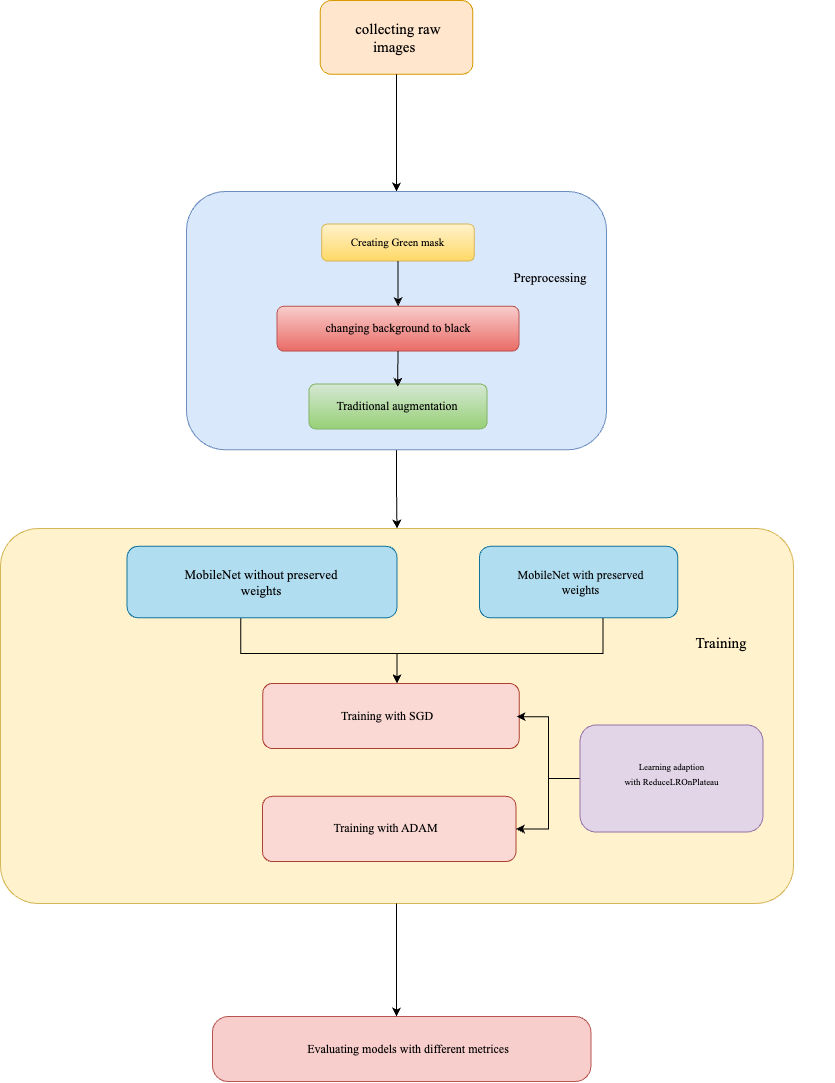

The diagram above was exported from draw.io. Its source (the exported page's mxGraphModel, read from the mxfile embedded in the PNG):
<mxGraphModel dx="622" dy="415" grid="0" gridSize="10" guides="1" tooltips="1" connect="1" arrows="1" fold="1" page="0" pageScale="1" pageWidth="850" pageHeight="1100" math="0" shadow="0">
  <root>
    <mxCell id="0" />
    <mxCell id="1" parent="0" />
    <mxCell id="bcgh5ZxtagJqaGgvcW0s-73" value="" style="group" vertex="1" connectable="0" parent="1">
      <mxGeometry x="291" y="1081" width="378.45" height="65" as="geometry" />
    </mxCell>
    <mxCell id="bcgh5ZxtagJqaGgvcW0s-71" value="" style="rounded=1;whiteSpace=wrap;html=1;fillColor=#f8cecc;strokeColor=#b85450;arcSize=24;" vertex="1" parent="bcgh5ZxtagJqaGgvcW0s-73">
      <mxGeometry width="378.45" height="65" as="geometry" />
    </mxCell>
    <mxCell id="bcgh5ZxtagJqaGgvcW0s-72" value="&lt;font face=&quot;Times New Roman&quot;&gt;Evaluating models with different metrices&lt;/font&gt;" style="text;html=1;align=center;verticalAlign=middle;whiteSpace=wrap;rounded=0;" vertex="1" parent="bcgh5ZxtagJqaGgvcW0s-73">
      <mxGeometry x="42.05" y="16.25" width="308.3666666666667" height="32.5" as="geometry" />
    </mxCell>
    <mxCell id="bcgh5ZxtagJqaGgvcW0s-30" value="" style="group" vertex="1" connectable="0" parent="1">
      <mxGeometry x="398.6363636363636" y="65" width="152.72727272727272" height="73.8" as="geometry" />
    </mxCell>
    <mxCell id="bcgh5ZxtagJqaGgvcW0s-1" value="" style="rounded=1;whiteSpace=wrap;html=1;fillColor=#ffe6cc;strokeColor=#d79b00;" vertex="1" parent="bcgh5ZxtagJqaGgvcW0s-30">
      <mxGeometry width="152.72727272727272" height="73.8" as="geometry" />
    </mxCell>
    <mxCell id="bcgh5ZxtagJqaGgvcW0s-2" value="&lt;font style=&quot;font-size: 15px;&quot; face=&quot;Times New Roman&quot;&gt;&amp;nbsp;collecting raw images&amp;nbsp;&lt;/font&gt;" style="text;html=1;align=center;verticalAlign=middle;whiteSpace=wrap;rounded=0;" vertex="1" parent="bcgh5ZxtagJqaGgvcW0s-30">
      <mxGeometry x="25.454545454545453" y="18.45" width="101.81818181818181" height="36.9" as="geometry" />
    </mxCell>
    <mxCell id="bcgh5ZxtagJqaGgvcW0s-70" style="edgeStyle=orthogonalEdgeStyle;rounded=0;orthogonalLoop=1;jettySize=auto;html=1;exitX=0.5;exitY=1;exitDx=0;exitDy=0;entryX=0.5;entryY=0;entryDx=0;entryDy=0;" edge="1" parent="1" source="bcgh5ZxtagJqaGgvcW0s-1" target="bcgh5ZxtagJqaGgvcW0s-11">
      <mxGeometry relative="1" as="geometry" />
    </mxCell>
    <mxCell id="bcgh5ZxtagJqaGgvcW0s-89" style="edgeStyle=orthogonalEdgeStyle;rounded=0;orthogonalLoop=1;jettySize=auto;html=1;exitX=0.5;exitY=1;exitDx=0;exitDy=0;entryX=0.5;entryY=0;entryDx=0;entryDy=0;" edge="1" parent="1" source="bcgh5ZxtagJqaGgvcW0s-11" target="bcgh5ZxtagJqaGgvcW0s-41">
      <mxGeometry relative="1" as="geometry" />
    </mxCell>
    <mxCell id="bcgh5ZxtagJqaGgvcW0s-11" value="" style="rounded=1;whiteSpace=wrap;html=1;fillColor=#dae8fc;strokeColor=#6c8ebf;" vertex="1" parent="1">
      <mxGeometry x="265" y="256" width="420" height="258.3" as="geometry" />
    </mxCell>
    <mxCell id="bcgh5ZxtagJqaGgvcW0s-26" value="" style="group" vertex="1" connectable="0" parent="1">
      <mxGeometry x="266.5" y="264" width="420" height="258.3" as="geometry" />
    </mxCell>
    <mxCell id="bcgh5ZxtagJqaGgvcW0s-10" value="&lt;p&gt;&lt;font style=&quot;font-size: 13px;&quot; face=&quot;Times New Roman&quot;&gt;Preprocessing&lt;/font&gt;&lt;/p&gt;" style="text;html=1;align=center;verticalAlign=middle;whiteSpace=wrap;rounded=0;" vertex="1" parent="bcgh5ZxtagJqaGgvcW0s-26">
      <mxGeometry x="324.54545454545456" y="61.50427826086956" width="76.36363636363636" height="33.69130434782608" as="geometry" />
    </mxCell>
    <mxCell id="bcgh5ZxtagJqaGgvcW0s-12" value="&lt;font face=&quot;Times New Roman&quot;&gt;Traditional augmentation&lt;/font&gt;" style="rounded=1;whiteSpace=wrap;html=1;fillColor=#d5e8d4;gradientColor=#97d077;strokeColor=#82b366;" vertex="1" parent="bcgh5ZxtagJqaGgvcW0s-26">
      <mxGeometry x="120.9090909090909" y="184.49572173913043" width="178.1818181818182" height="44.92173913043478" as="geometry" />
    </mxCell>
    <mxCell id="bcgh5ZxtagJqaGgvcW0s-19" value="&lt;font face=&quot;Times New Roman&quot;&gt;changing background to black&lt;/font&gt;" style="rounded=1;whiteSpace=wrap;html=1;fillColor=#f8cecc;gradientColor=#ea6b66;strokeColor=#b85450;" vertex="1" parent="bcgh5ZxtagJqaGgvcW0s-26">
      <mxGeometry x="89.0909090909091" y="106.69019999999999" width="241.8181818181818" height="44.9196" as="geometry" />
    </mxCell>
    <mxCell id="bcgh5ZxtagJqaGgvcW0s-23" style="edgeStyle=orthogonalEdgeStyle;rounded=0;orthogonalLoop=1;jettySize=auto;html=1;exitX=0.5;exitY=1;exitDx=0;exitDy=0;" edge="1" parent="bcgh5ZxtagJqaGgvcW0s-26" source="bcgh5ZxtagJqaGgvcW0s-12" target="bcgh5ZxtagJqaGgvcW0s-12">
      <mxGeometry relative="1" as="geometry" />
    </mxCell>
    <mxCell id="bcgh5ZxtagJqaGgvcW0s-29" style="edgeStyle=orthogonalEdgeStyle;rounded=0;orthogonalLoop=1;jettySize=auto;html=1;exitX=0.5;exitY=1;exitDx=0;exitDy=0;entryX=0.498;entryY=0.063;entryDx=0;entryDy=0;entryPerimeter=0;" edge="1" parent="bcgh5ZxtagJqaGgvcW0s-26" source="bcgh5ZxtagJqaGgvcW0s-19" target="bcgh5ZxtagJqaGgvcW0s-12">
      <mxGeometry relative="1" as="geometry" />
    </mxCell>
    <mxCell id="bcgh5ZxtagJqaGgvcW0s-35" value="" style="group" vertex="1" connectable="0" parent="bcgh5ZxtagJqaGgvcW0s-26">
      <mxGeometry x="133.63636363636363" y="24.6" width="152.72727272727272" height="36.9" as="geometry" />
    </mxCell>
    <mxCell id="bcgh5ZxtagJqaGgvcW0s-33" value="" style="rounded=1;whiteSpace=wrap;html=1;fillColor=#fff2cc;gradientColor=#ffd966;strokeColor=#d6b656;" vertex="1" parent="bcgh5ZxtagJqaGgvcW0s-35">
      <mxGeometry width="152.72727272727272" height="36.9" as="geometry" />
    </mxCell>
    <mxCell id="bcgh5ZxtagJqaGgvcW0s-34" value="&lt;font style=&quot;font-size: 11px;&quot; face=&quot;Times New Roman&quot;&gt;Creating Green mask&lt;/font&gt;" style="text;html=1;align=center;verticalAlign=middle;whiteSpace=wrap;rounded=0;" vertex="1" parent="bcgh5ZxtagJqaGgvcW0s-35">
      <mxGeometry x="12.727272727272727" y="9.225" width="127.27272727272727" height="18.45" as="geometry" />
    </mxCell>
    <mxCell id="bcgh5ZxtagJqaGgvcW0s-36" value="" style="edgeStyle=orthogonalEdgeStyle;rounded=0;orthogonalLoop=1;jettySize=auto;html=1;" edge="1" parent="bcgh5ZxtagJqaGgvcW0s-26" source="bcgh5ZxtagJqaGgvcW0s-33" target="bcgh5ZxtagJqaGgvcW0s-19">
      <mxGeometry relative="1" as="geometry" />
    </mxCell>
    <mxCell id="bcgh5ZxtagJqaGgvcW0s-76" value="" style="group" vertex="1" connectable="0" parent="1">
      <mxGeometry x="120" y="585" width="793.0036969696969" height="375" as="geometry" />
    </mxCell>
    <mxCell id="bcgh5ZxtagJqaGgvcW0s-88" value="" style="group" vertex="1" connectable="0" parent="bcgh5ZxtagJqaGgvcW0s-76">
      <mxGeometry x="-41" y="8" width="793.0036969696969" height="375" as="geometry" />
    </mxCell>
    <mxCell id="bcgh5ZxtagJqaGgvcW0s-41" value="" style="rounded=1;whiteSpace=wrap;html=1;fillColor=#fff2cc;strokeColor=#d6b656;arcSize=10;container=0;" vertex="1" parent="bcgh5ZxtagJqaGgvcW0s-88">
      <mxGeometry width="792.9999999999999" height="375" as="geometry" />
    </mxCell>
    <mxCell id="bcgh5ZxtagJqaGgvcW0s-42" value="&lt;p&gt;&lt;font style=&quot;font-size: 15px;&quot; face=&quot;Times New Roman&quot;&gt;Training&lt;/font&gt;&lt;/p&gt;" style="text;html=1;align=center;verticalAlign=middle;whiteSpace=wrap;rounded=0;container=0;" vertex="1" parent="bcgh5ZxtagJqaGgvcW0s-88">
      <mxGeometry x="648.8218787878787" y="89.29192546583852" width="144.1818181818182" height="48.91304347826087" as="geometry" />
    </mxCell>
    <mxCell id="bcgh5ZxtagJqaGgvcW0s-43" value="&lt;span style=&quot;font-family: &amp;quot;Times New Roman&amp;quot;;&quot;&gt;Training with ADAM&amp;nbsp;&amp;nbsp;&lt;/span&gt;" style="rounded=1;whiteSpace=wrap;html=1;fillColor=#fad9d5;strokeColor=#ae4132;container=0;" vertex="1" parent="bcgh5ZxtagJqaGgvcW0s-88">
      <mxGeometry x="262" y="267.86" width="253.46" height="65.21" as="geometry" />
    </mxCell>
    <mxCell id="bcgh5ZxtagJqaGgvcW0s-44" value="&lt;font face=&quot;Times New Roman&quot;&gt;Training with SGD&amp;nbsp;&amp;nbsp;&lt;/font&gt;" style="rounded=1;whiteSpace=wrap;html=1;fillColor=#fad9d5;strokeColor=#ae4132;container=0;" vertex="1" parent="bcgh5ZxtagJqaGgvcW0s-88">
      <mxGeometry x="262.25425" y="154.8928571428571" width="256.4745000000001" height="65.21428571428572" as="geometry" />
    </mxCell>
    <mxCell id="bcgh5ZxtagJqaGgvcW0s-50" value="" style="edgeStyle=orthogonalEdgeStyle;rounded=0;orthogonalLoop=1;jettySize=auto;html=1;" edge="1" parent="bcgh5ZxtagJqaGgvcW0s-88" source="bcgh5ZxtagJqaGgvcW0s-48" target="bcgh5ZxtagJqaGgvcW0s-44">
      <mxGeometry relative="1" as="geometry">
        <Array as="points">
          <mxPoint x="240.30303030303025" y="125" />
          <mxPoint x="396.5" y="125" />
        </Array>
      </mxGeometry>
    </mxCell>
    <mxCell id="bcgh5ZxtagJqaGgvcW0s-66" style="edgeStyle=orthogonalEdgeStyle;rounded=0;orthogonalLoop=1;jettySize=auto;html=1;entryX=0.99;entryY=0.51;entryDx=0;entryDy=0;entryPerimeter=0;" edge="1" parent="bcgh5ZxtagJqaGgvcW0s-88">
      <mxGeometry relative="1" as="geometry">
        <mxPoint x="579.5000000000001" y="249.9494097807758" as="sourcePoint" />
        <mxPoint x="516.1640050000001" y="188.15214285714285" as="targetPoint" />
        <Array as="points">
          <mxPoint x="548" y="250" />
          <mxPoint x="548" y="188" />
        </Array>
      </mxGeometry>
    </mxCell>
    <mxCell id="bcgh5ZxtagJqaGgvcW0s-69" style="edgeStyle=orthogonalEdgeStyle;rounded=0;orthogonalLoop=1;jettySize=auto;html=1;exitX=0;exitY=0.5;exitDx=0;exitDy=0;entryX=1;entryY=0.5;entryDx=0;entryDy=0;" edge="1" parent="bcgh5ZxtagJqaGgvcW0s-88" source="bcgh5ZxtagJqaGgvcW0s-63" target="bcgh5ZxtagJqaGgvcW0s-43">
      <mxGeometry relative="1" as="geometry">
        <Array as="points">
          <mxPoint x="548" y="250" />
          <mxPoint x="548" y="300" />
        </Array>
      </mxGeometry>
    </mxCell>
    <mxCell id="bcgh5ZxtagJqaGgvcW0s-48" value="" style="rounded=1;whiteSpace=wrap;html=1;fillColor=#b1ddf0;strokeColor=#10739e;container=0;" vertex="1" parent="bcgh5ZxtagJqaGgvcW0s-88">
      <mxGeometry x="126.62075000000004" y="17.85714285714289" width="269.87925" height="71.42857142857143" as="geometry" />
    </mxCell>
    <mxCell id="bcgh5ZxtagJqaGgvcW0s-49" value="&lt;span style=&quot;font-family: &amp;quot;Times New Roman&amp;quot;;&quot;&gt;&lt;font style=&quot;font-size: 13px;&quot;&gt;MobileNet without preserved weights&lt;/font&gt;&lt;/span&gt;" style="text;html=1;align=center;verticalAlign=middle;whiteSpace=wrap;rounded=0;container=0;" vertex="1" parent="bcgh5ZxtagJqaGgvcW0s-88">
      <mxGeometry x="167.32300000000004" y="35.71428571428578" width="188.47475000000003" height="35.714285714285715" as="geometry" />
    </mxCell>
    <mxCell id="bcgh5ZxtagJqaGgvcW0s-52" value="" style="rounded=1;whiteSpace=wrap;html=1;fillColor=#b1ddf0;strokeColor=#10739e;container=0;" vertex="1" parent="bcgh5ZxtagJqaGgvcW0s-88">
      <mxGeometry x="479" y="17.85714285714289" width="198.25000000000003" height="71.42857142857143" as="geometry" />
    </mxCell>
    <mxCell id="bcgh5ZxtagJqaGgvcW0s-53" value="&lt;font face=&quot;Times New Roman&quot;&gt;MobileNet with preserved weights&lt;/font&gt;" style="text;html=1;align=center;verticalAlign=middle;whiteSpace=wrap;rounded=0;container=0;" vertex="1" parent="bcgh5ZxtagJqaGgvcW0s-88">
      <mxGeometry x="498.0008333333334" y="35.71428571428578" width="165.20833333333334" height="35.714285714285715" as="geometry" />
    </mxCell>
    <mxCell id="bcgh5ZxtagJqaGgvcW0s-63" value="" style="rounded=1;whiteSpace=wrap;html=1;fillColor=#e1d5e7;strokeColor=#9673a6;container=0;" vertex="1" parent="bcgh5ZxtagJqaGgvcW0s-88">
      <mxGeometry x="579.5000000000001" y="196.42857142857144" width="183" height="107.14285714285715" as="geometry" />
    </mxCell>
    <mxCell id="bcgh5ZxtagJqaGgvcW0s-64" value="&lt;font style=&quot;font-size: 9px;&quot;&gt;&lt;font style=&quot;&quot; face=&quot;Times New Roman&quot;&gt;Learning adaption with&amp;nbsp;&lt;/font&gt;&lt;font style=&quot;&quot; face=&quot;Times New Roman&quot;&gt;ReduceLROnPlateau&lt;/font&gt;&lt;/font&gt;" style="text;html=1;align=center;verticalAlign=middle;whiteSpace=wrap;rounded=0;container=0;" vertex="1" parent="bcgh5ZxtagJqaGgvcW0s-88">
      <mxGeometry x="594.7500000000001" y="217.8571428571429" width="152.5" height="53.57142857142858" as="geometry" />
    </mxCell>
    <mxCell id="bcgh5ZxtagJqaGgvcW0s-79" style="edgeStyle=orthogonalEdgeStyle;rounded=0;orthogonalLoop=1;jettySize=auto;html=1;exitX=0.5;exitY=1;exitDx=0;exitDy=0;entryX=0.523;entryY=-0.002;entryDx=0;entryDy=0;entryPerimeter=0;" edge="1" parent="bcgh5ZxtagJqaGgvcW0s-88">
      <mxGeometry relative="1" as="geometry">
        <mxPoint x="602.485" y="89.41571428571433" as="sourcePoint" />
        <mxPoint x="396.50041350000015" y="154.89242857142847" as="targetPoint" />
        <Array as="points">
          <mxPoint x="603" y="125" />
          <mxPoint x="397" y="125" />
        </Array>
      </mxGeometry>
    </mxCell>
    <mxCell id="bcgh5ZxtagJqaGgvcW0s-91" style="edgeStyle=orthogonalEdgeStyle;rounded=0;orthogonalLoop=1;jettySize=auto;html=1;" edge="1" parent="1">
      <mxGeometry relative="1" as="geometry">
        <mxPoint x="475" y="968" as="sourcePoint" />
        <mxPoint x="475" y="1081" as="targetPoint" />
      </mxGeometry>
    </mxCell>
  </root>
</mxGraphModel>